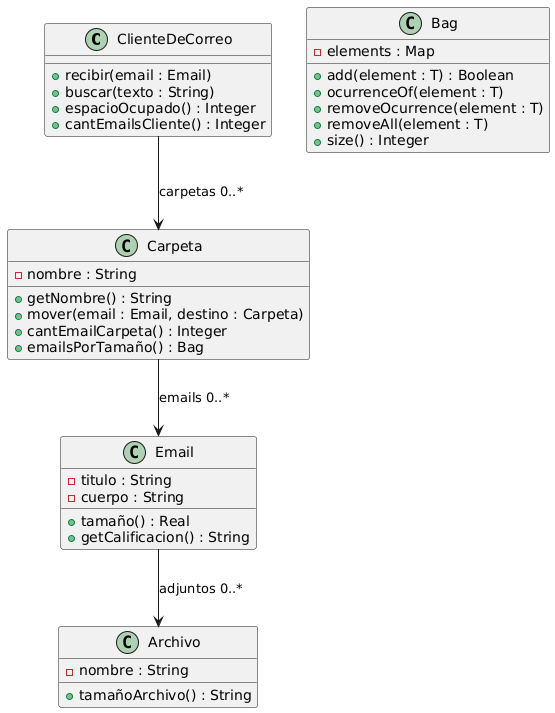

The diagram above was rendered by PlantUML. Its source (embedded in the PNG):
@startuml
Class ClienteDeCorreo {
+recibir(email : Email)  
+buscar(texto : String) 
+espacioOcupado() : Integer
+cantEmailsCliente() : Integer
}

Class Carpeta {
-nombre : String

+getNombre() : String
+mover(email : Email, destino : Carpeta)
+cantEmailCarpeta() : Integer
+emailsPorTamaño() : Bag
}

Class Email {
-titulo : String
-cuerpo : String

+tamaño() : Real
+getCalificacion() : String
}


Class Archivo {
-nombre : String

+tamañoArchivo() : String
}

Class Bag {
-elements : Map

+add(element : T) : Boolean
+ocurrenceOf(element : T)
+removeOcurrence(element : T)
+removeAll(element : T)
+size() : Integer
}
ClienteDeCorreo --> Carpeta : carpetas 0..*
Carpeta --> Email : emails 0..*
Email --> Archivo : adjuntos 0..*
@enduml